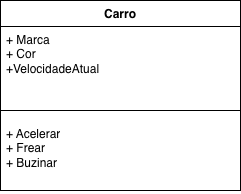

The diagram above was exported from draw.io. Its source (the exported page's mxGraphModel, read from the mxfile embedded in the PNG):
<mxGraphModel dx="946" dy="610" grid="1" gridSize="10" guides="1" tooltips="1" connect="1" arrows="1" fold="1" page="1" pageScale="1" pageWidth="827" pageHeight="1169" math="0" shadow="0">
  <root>
    <mxCell id="0" />
    <mxCell id="1" parent="0" />
    <mxCell id="_C0z4kleZOfs5QkSgUk5-3" value="Carro" style="swimlane;fontStyle=1;align=center;verticalAlign=top;childLayout=stackLayout;horizontal=1;startSize=26;horizontalStack=0;resizeParent=1;resizeParentMax=0;resizeLast=0;collapsible=1;marginBottom=0;whiteSpace=wrap;html=1;" vertex="1" parent="1">
      <mxGeometry x="40" y="40" width="240" height="190" as="geometry" />
    </mxCell>
    <mxCell id="_C0z4kleZOfs5QkSgUk5-4" value="+ Marca&lt;div&gt;+ Cor&lt;/div&gt;&lt;div&gt;+VelocidadeAtual&lt;/div&gt;" style="text;strokeColor=none;fillColor=none;align=left;verticalAlign=top;spacingLeft=4;spacingRight=4;overflow=hidden;rotatable=0;points=[[0,0.5],[1,0.5]];portConstraint=eastwest;whiteSpace=wrap;html=1;" vertex="1" parent="_C0z4kleZOfs5QkSgUk5-3">
      <mxGeometry y="26" width="240" height="74" as="geometry" />
    </mxCell>
    <mxCell id="_C0z4kleZOfs5QkSgUk5-5" value="" style="line;strokeWidth=1;fillColor=none;align=left;verticalAlign=middle;spacingTop=-1;spacingLeft=3;spacingRight=3;rotatable=0;labelPosition=right;points=[];portConstraint=eastwest;strokeColor=inherit;" vertex="1" parent="_C0z4kleZOfs5QkSgUk5-3">
      <mxGeometry y="100" width="240" height="20" as="geometry" />
    </mxCell>
    <mxCell id="_C0z4kleZOfs5QkSgUk5-6" value="+ Acelerar&lt;div&gt;+ Frear&lt;/div&gt;&lt;div&gt;+ Buzinar&lt;/div&gt;" style="text;strokeColor=none;fillColor=none;align=left;verticalAlign=top;spacingLeft=4;spacingRight=4;overflow=hidden;rotatable=0;points=[[0,0.5],[1,0.5]];portConstraint=eastwest;whiteSpace=wrap;html=1;" vertex="1" parent="_C0z4kleZOfs5QkSgUk5-3">
      <mxGeometry y="120" width="240" height="70" as="geometry" />
    </mxCell>
  </root>
</mxGraphModel>